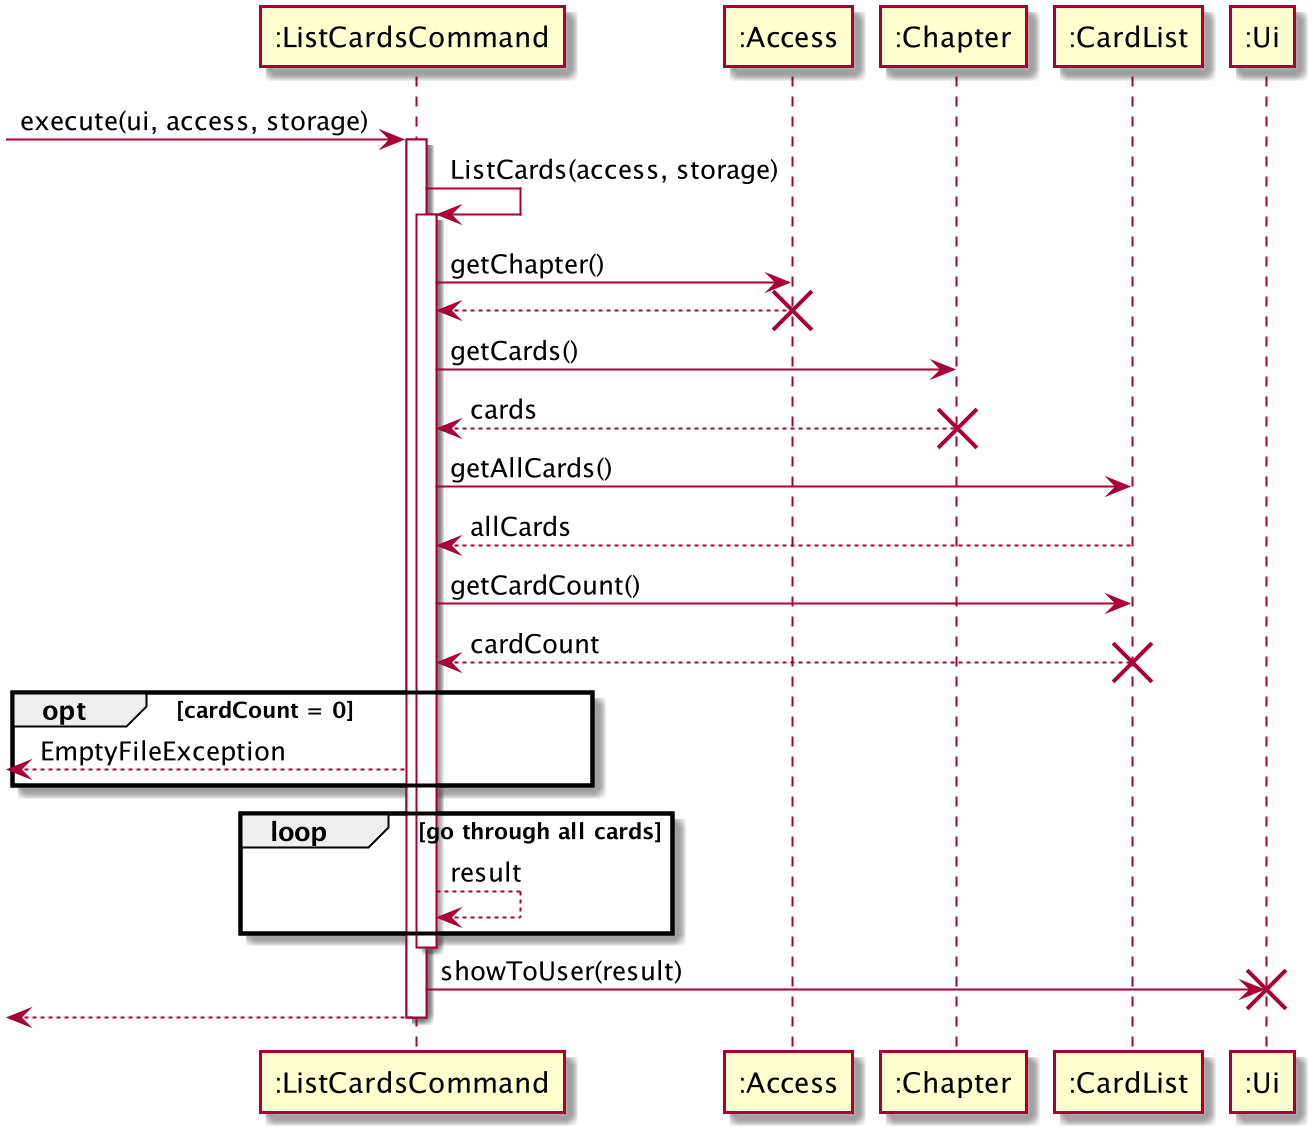

The diagram above was rendered by PlantUML. Its source (embedded in the PNG):
@startuml
-> ":ListCardsCommand" : execute(ui, access, storage)
activate ":ListCardsCommand"
":ListCardsCommand" -> ":ListCardsCommand" : ListCards(access, storage)
activate ":ListCardsCommand"
":ListCardsCommand" -> ":Access" : getChapter()
":ListCardsCommand" <-- ":Access"
destroy ":Access"
":ListCardsCommand" -> ":Chapter" : getCards()
":ListCardsCommand" <-- ":Chapter" : cards
destroy ":Chapter"
":ListCardsCommand" -> ":CardList" : getAllCards()
":ListCardsCommand" <-- ":CardList" : allCards
":ListCardsCommand" -> ":CardList" : getCardCount()
":ListCardsCommand" <-- ":CardList" : cardCount
destroy ":CardList"
opt cardCount = 0
    <-- ":ListCardsCommand" : EmptyFileException
end
loop go through all cards
":ListCardsCommand" --> ":ListCardsCommand" : result
end
deactivate ":ListCardsCommand"
":ListCardsCommand" -> ":Ui" : showToUser(result)
destroy ":Ui"
<-- ":ListCardsCommand"
deactivate ":ListCardsCommand"
@enduml